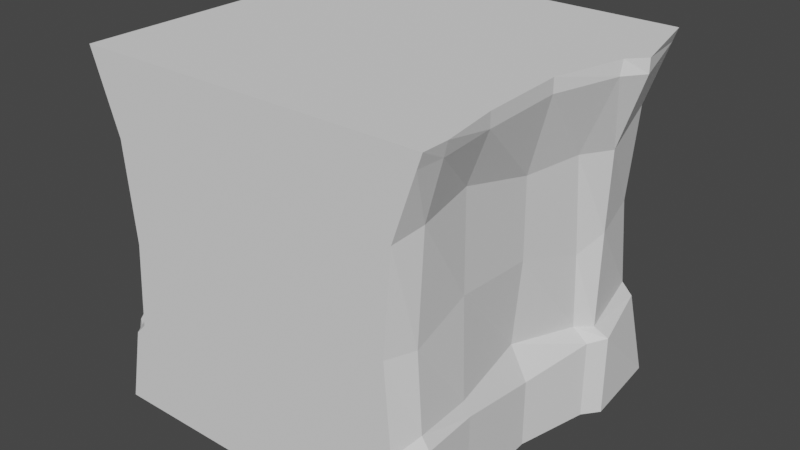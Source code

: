 # Source: V6.Ground.Upper.ThreeWay.blend  (saved by Blender 2.82.7; exported with 4.5.12 LTS)
import bpy
from mathutils import Matrix  # noqa: F401  (used for matrix-valued properties, if any)

bpy.ops.wm.read_factory_settings(use_empty=True)
scene = bpy.context.scene
scene.name = 'Scene'

# ---- collections
col_collection = bpy.data.collections.new('Collection'); scene.collection.children.link(col_collection)

# ---- world
world_world = bpy.data.worlds.new('World'); scene.world = world_world
world_world.use_nodes = True; world_world.node_tree.nodes.clear()
_N = world_world.node_tree.nodes; _L = world_world.node_tree.links
n0 = _N.new('ShaderNodeOutputWorld'); n0.name = 'World Output'; n0.location = (300, 300)
n1 = _N.new('ShaderNodeBackground'); n1.name = 'Background'; n1.location = (10, 300)
n1.inputs[0].default_value = (0.05088, 0.05088, 0.05088, 1.0)
_L.new(n1.outputs[0], n0.inputs[0])
n0.is_active_output = True
world_world.color = (0.05088, 0.05088, 0.05088)
world_world.use_sun_shadow = False
world_world.sun_shadow_jitter_overblur = 0.0

# ---- meshes
me_cube_028 = bpy.data.meshes.new('Cube.028')
me_cube_028.from_pydata([(-1.0, -1.0, -1.0), (-1.0, -1.0, 1.0), (-1.0, 1.0, -1.0), (-1.0, 1.0, 1.0), (1.0, -1.0, -1.0), (1.0, -1.0, 1.0), (1.0, 1.0, -1.0), (1.0, 1.0, 1.0), (0.0, 1.0, -1.0), (0.0, 1.0, 1.0), (0.0, -1.0, -1.0), (0.0, -1.0, 1.0), (0.5, 1.0, 1.0), (0.5, -1.0, -1.0), (0.5, 1.0, -1.0), (0.5, -1.0, 1.0), (-0.5, 1.0, -1.0), (-0.5, -1.0, 1.0), (-0.5, 1.0, 1.0), (-0.5, -1.0, -1.0), (-1.0, 0.0, -1.0), (-1.0, 0.0, 1.0), (0.8765, 0.0, -1.0), (0.9228, 0.0, 1.0), (0.0, 0.0, 1.0), (0.0, 0.0, -1.0), (0.5, 0.0, 1.0), (0.5, 0.0, -1.0), (-0.5, 0.0, -1.0), (-0.5, 0.0, 1.0), (-1.0, 0.5, 1.0), (1.046, 0.5, -1.0), (-1.0, 0.5, -1.0), (1.117, 0.5, 1.0), (0.0, 0.5, 1.0), (0.0, 0.5, -1.0), (0.5, 0.5, 1.0), (0.5, 0.5, -1.0), (-0.5, 0.5, -1.0), (-0.5, 0.5, 1.0), (-1.0, -0.5, -1.0), (0.9469, -0.5, 1.0), (0.0, -0.5, 1.0), (0.0, -0.5, -1.0), (0.5, -0.5, 1.0), (0.5, -0.5, -1.0), (-0.5, -0.5, -1.0), (-0.5, -0.5, 1.0), (-1.0, -0.5, 1.0), (0.8975, -0.5, -1.0), (-0.8599, -0.8806, 0.0), (-1.0, 0.8014, 0.0), (0.8005, 1.0, 0.0), (0.8005, -1.0, 0.0), (0.0, -1.0, 0.0), (0.0, 1.0, 0.0), (0.5, -1.0, 0.0), (0.5, 1.0, 0.0), (-0.5, 1.0, 0.0), (-0.5, -1.0, 0.0), (0.8188, 0.0, 0.0574), (-1.0, 0.0, 0.0), (0.9419, 0.5474, 0.03051), (-1.0, 0.5, 0.0), (-1.0, -0.5, 0.0), (0.8429, -0.5, 0.1035), (-0.8919, -0.9027, 0.5591), (-1.0, 0.8466, 0.5591), (0.8458, 1.0, 0.5591), (0.8458, -1.0, 0.5591), (0.0, -1.0, 0.5591), (0.0, 1.0, 0.5591), (0.5, -1.0, 0.5591), (0.5, 1.0, 0.5591), (-0.5, 1.0, 0.5591), (-0.5, -1.0, 0.5591), (0.8141, 0.0, 0.5013), (-1.0, 0.0, 0.5591), (0.9372, 0.5804, 0.472), (-1.0, 0.5, 0.5591), (-1.0, -0.5, 0.5591), (0.8382, -0.5, 0.6345), (-1.0, 0.8413, -0.4916), (0.8404, 1.0, -0.4916), (0.8404, -1.0, -0.4916), (0.0, -1.0, -0.4916), (0.0, 1.0, -0.4916), (0.5, -1.0, -0.4916), (0.5, 1.0, -0.4916), (-0.5, 1.0, -0.4916), (-0.5, -1.0, -0.4916), (0.7781, 0.0, -0.4297), (-1.0, 0.0, -0.4916), (0.9587, 0.5, -0.4957), (-1.0, 0.5, -0.4916), (-1.0, -0.5, -0.4916), (0.8597, -0.5, -0.4558), (-0.908, -0.9075, -0.4916), (-0.9824, -0.9847, 0.9214), (-1.0, 0.9723, 0.9214), (0.9722, 1.0, 0.9214), (0.9722, -1.0, 0.9214), (0.0, -1.0, 0.9214), (0.0, 1.0, 0.9214), (0.5, -1.0, 0.9214), (0.5, 1.0, 0.9214), (-0.5, 1.0, 0.9214), (-0.5, -1.0, 0.9214), (0.9228, 0.0, 0.9214), (-1.0, 0.0, 0.9214), (1.117, 0.5, 0.9214), (-1.0, 0.5, 0.9214), (-1.0, -0.5, 0.9214), (0.9469, -0.5, 0.9214), (-1.0, 0.9054, -0.5577), (0.9045, 1.0, -0.5577), (0.9045, -1.0, -0.5577), (0.0, -1.0, -0.5577), (0.0, 1.0, -0.5577), (0.5, -1.0, -0.5577), (0.5, 1.0, -0.5577), (-0.5, 1.0, -0.5577), (-0.5, -1.0, -0.5577), (0.8765, 0.0, -0.6151), (-1.0, 0.0, -0.5577), (1.046, 0.5, -0.5353), (-1.0, 0.5, -0.5577), (-1.0, -0.5, -0.5577), (0.8975, -0.5, -0.5292), (-0.9497, -0.9349, -0.5577), (1.0, -0.8469, 1.0), (0.0, -0.8469, 1.0), (0.0, -0.8469, -1.0), (0.5, -0.8469, 1.0), (0.5, -0.8469, -1.0), (-0.5, -0.8469, -1.0), (-0.5, -0.8469, 1.0), (1.0, -0.8469, -1.0), (-1.0, -0.8005, 0.0), (0.8616, -0.8469, 0.0), (-1.0, -0.8469, 0.5591), (0.893, -0.8469, 0.6076), (0.8893, -0.8469, -0.4356), (-1.0, -0.8404, -0.4916), (-1.0, -0.9722, 0.9214), (0.9807, -0.8469, 0.9214), (-1.0, -0.9045, -0.5577), (0.9337, -0.8469, -0.5017), (-0.8467, 1.0, -1.0), (-0.8467, 1.0, 1.0), (-0.8467, 0.0, -1.0), (-0.8467, 0.0, 1.0), (-0.8467, 0.5, 1.0), (-0.8467, 0.5, -1.0), (-0.8467, -0.5, -1.0), (-0.8467, -0.5, 1.0), (-0.8467, 0.8623, 0.0), (-0.8014, -1.0, 0.0), (-0.8467, 0.8936, 0.5591), (-0.8467, -1.0, 0.5591), (-0.8413, -1.0, -0.4916), (-0.8467, 0.8899, -0.4916), (-0.8467, 0.9808, 0.9214), (-0.9723, -1.0, 0.9214), (-0.8467, 0.9344, -0.5577), (-0.9054, -1.0, -0.5577), (-0.8467, -0.8469, -1.0), (-0.8467, -0.8469, 1.0), (-1.0, 0.4086, -1.0), (1.031, 0.4086, 1.0), (0.0, 0.4086, 1.0), (0.0, 0.4086, -1.0), (0.5, 0.4086, 1.0), (0.5, 0.4086, -1.0), (-0.5, 0.4086, -1.0), (-0.5, 0.4086, 1.0), (-1.0, 0.4086, 1.0), (0.9747, 0.4086, -1.0), (-1.0, 0.4086, 0.0), (0.8707, 0.4086, -0.06155), (-1.0, 0.4086, 0.5591), (0.8661, 0.3614, 0.4982), (0.8875, 0.4086, -0.4822), (-1.0, 0.4086, -0.4916), (-1.0, 0.4086, 0.9214), (1.031, 0.3847, 0.9214), (-1.0, 0.4086, -0.5577), (0.9747, 0.4086, -0.5517), (-0.8467, 0.4086, 1.0), (-0.8467, 0.4086, -1.0)], [], [(111, 30, 3, 99), (105, 12, 7, 100), (145, 130, 5, 101), (163, 1, 98), (134, 137, 4, 13), (133, 131, 11, 15), (135, 132, 10, 19), (104, 15, 11, 102), (106, 18, 9, 103), (101, 5, 15, 104), (130, 133, 15, 5), (132, 134, 13, 10), (103, 9, 12, 105), (162, 149, 18, 106), (166, 135, 19, 0), (131, 136, 17, 11), (102, 11, 17, 107), (170, 175, 29, 24), (189, 174, 28, 150), (171, 173, 27, 25), (169, 172, 26, 23), (174, 171, 25, 28), (172, 170, 24, 26), (188, 176, 21, 151), (173, 177, 22, 27), (185, 169, 23, 108), (112, 48, 21, 109), (100, 7, 33, 110), (14, 6, 31, 37), (149, 3, 30, 152), (12, 9, 34, 36), (16, 8, 35, 38), (7, 12, 36, 33), (8, 14, 37, 35), (148, 16, 38, 153), (9, 18, 39, 34), (184, 176, 30, 111), (144, 1, 48, 112), (24, 29, 47, 42), (150, 28, 46, 154), (25, 27, 45, 43), (23, 26, 44, 41), (28, 25, 43, 46), (26, 24, 42, 44), (151, 21, 48, 155), (27, 22, 49, 45), (108, 23, 41, 113), (91, 60, 65, 96), (143, 138, 64, 95), (183, 178, 63, 94), (83, 52, 62, 93), (95, 64, 61, 92), (182, 179, 60, 91), (85, 54, 59, 90), (161, 156, 58, 89), (86, 55, 57, 88), (84, 53, 56, 87), (89, 58, 55, 86), (87, 56, 54, 85), (160, 157, 50, 97), (142, 139, 53, 84), (88, 57, 52, 83), (94, 63, 51, 82), (60, 76, 81, 65), (138, 140, 80, 64), (178, 180, 79, 63), (52, 68, 78, 62), (64, 80, 77, 61), (179, 181, 76, 60), (54, 70, 75, 59), (156, 158, 74, 58), (55, 71, 73, 57), (53, 69, 72, 56), (58, 74, 71, 55), (56, 72, 70, 54), (157, 159, 66, 50), (139, 141, 69, 53), (57, 73, 68, 52), (63, 79, 67, 51), (126, 94, 82, 114), (120, 88, 83, 115), (147, 142, 84, 116), (165, 160, 97, 129), (119, 87, 85, 117), (121, 89, 86, 118), (116, 84, 87, 119), (118, 86, 88, 120), (164, 161, 89, 121), (117, 85, 90, 122), (187, 182, 91, 123), (127, 95, 92, 124), (115, 83, 93, 125), (186, 183, 94, 126), (146, 143, 95, 127), (123, 91, 96, 128), (76, 108, 113, 81), (140, 144, 112, 80), (180, 184, 111, 79), (68, 100, 110, 78), (80, 112, 109, 77), (181, 185, 108, 76), (70, 102, 107, 75), (158, 162, 106, 74), (71, 103, 105, 73), (69, 101, 104, 72), (74, 106, 103, 71), (72, 104, 102, 70), (159, 163, 98, 66), (141, 145, 101, 69), (73, 105, 100, 68), (79, 111, 99, 67), (22, 123, 128, 49), (0, 146, 127, 40), (168, 186, 126, 32), (6, 115, 125, 31), (40, 127, 124, 20), (177, 187, 123, 22), (10, 117, 122, 19), (148, 164, 121, 16), (8, 118, 120, 14), (4, 116, 119, 13), (16, 121, 118, 8), (13, 119, 117, 10), (0, 165, 129), (137, 147, 116, 4), (14, 120, 115, 6), (32, 126, 114, 2), (49, 128, 147, 137), (0, 129, 146), (81, 113, 145, 141), (66, 98, 144, 140), (129, 97, 143, 146), (128, 96, 142, 147), (65, 81, 141, 139), (50, 66, 140, 138), (96, 65, 139, 142), (97, 50, 138, 143), (98, 1, 144), (42, 47, 136, 131), (154, 46, 135, 166), (43, 45, 134, 132), (41, 44, 133, 130), (46, 43, 132, 135), (44, 42, 131, 133), (155, 48, 1, 167), (45, 49, 137, 134), (113, 41, 130, 145), (47, 155, 167, 136), (40, 154, 166, 0), (19, 122, 165, 0), (2, 114, 164, 148), (75, 107, 163, 159), (67, 99, 162, 158), (114, 82, 161, 164), (122, 90, 160, 165), (59, 75, 159, 157), (51, 67, 158, 156), (90, 59, 157, 160), (82, 51, 156, 161), (29, 151, 155, 47), (20, 150, 154, 40), (2, 148, 153, 32), (18, 149, 152, 39), (175, 188, 151, 29), (168, 189, 150, 20), (99, 3, 149, 162), (136, 167, 1, 17), (107, 17, 1, 163), (32, 153, 189, 168), (39, 152, 188, 175), (31, 125, 187, 177), (20, 124, 186, 168), (78, 110, 185, 181), (77, 109, 184, 180), (124, 92, 183, 186), (125, 93, 182, 187), (62, 78, 181, 179), (61, 77, 180, 178), (93, 62, 179, 182), (92, 61, 178, 183), (109, 21, 176, 184), (110, 33, 169, 185), (37, 31, 177, 173), (152, 30, 176, 188), (36, 34, 170, 172), (38, 35, 171, 174), (33, 36, 172, 169), (35, 37, 173, 171), (153, 38, 174, 189), (34, 39, 175, 170)])
_uv = me_cube_028.uv_layers.new(name='UVMap')
_uv.uv.foreach_set('vector', [0.6139, 0.1875, 0.625, 0.1875, 0.625, 0.25, 0.6139, 0.25, 0.6139, 0.4375, 0.625, 0.4375, 0.625, 0.5, 0.6139, 0.5, 0.6139, 0.7309, 0.625, 0.7309, 0.625, 0.75, 0.6139, 0.75, 0.6139, 0.9808, 0.625, 1.0, 0.6139, 1.0, 0.3125, 0.7309, 0.375, 0.7309, 0.375, 0.75, 0.3125, 0.75, 0.6875, 0.7309, 0.75, 0.7309, 0.75, 0.75, 0.6875, 0.75, 0.1875, 0.7309, 0.25, 0.7309, 0.25, 0.75, 0.1875, 0.75, 0.6139, 0.8125, 0.625, 0.8125, 0.625, 0.875, 0.6139, 0.875, 0.6139, 0.3125, 0.625, 0.3125, 0.625, 0.375, 0.6139, 0.375, 0.6139, 0.75, 0.625, 0.75, 0.625, 0.8125, 0.6139, 0.8125, 0.625, 0.7309, 0.6875, 0.7309, 0.6875, 0.75, 0.625, 0.75, 0.25, 0.7309, 0.3125, 0.7309, 0.3125, 0.75, 0.25, 0.75, 0.6139, 0.375, 0.625, 0.375, 0.625, 0.4375, 0.6139, 0.4375, 0.6139, 0.2692, 0.625, 0.2692, 0.625, 0.3125, 0.6139, 0.3125, 0.1442, 0.7309, 0.1875, 0.7309, 0.1875, 0.75, 0.1442, 0.75, 0.75, 0.7309, 0.8125, 0.7309, 0.8125, 0.75, 0.75, 0.75, 0.6139, 0.875, 0.625, 0.875, 0.625, 0.9375, 0.6139, 0.9375, 0.75, 0.5753, 0.8125, 0.5753, 0.8125, 0.625, 0.75, 0.625, 0.1442, 0.5753, 0.1875, 0.5753, 0.1875, 0.625, 0.1442, 0.625, 0.25, 0.5753, 0.3125, 0.5753, 0.3125, 0.625, 0.25, 0.625, 0.625, 0.5753, 0.6875, 0.5753, 0.6875, 0.625, 0.625, 0.625, 0.1875, 0.5753, 0.25, 0.5753, 0.25, 0.625, 0.1875, 0.625, 0.6875, 0.5753, 0.75, 0.5753, 0.75, 0.625, 0.6875, 0.625, 0.8558, 0.5753, 0.875, 0.5753, 0.875, 0.625, 0.8558, 0.625, 0.3125, 0.5753, 0.375, 0.5753, 0.375, 0.625, 0.3125, 0.625, 0.6139, 0.5753, 0.625, 0.5753, 0.625, 0.625, 0.6139, 0.625, 0.6139, 0.0625, 0.625, 0.0625, 0.625, 0.125, 0.6139, 0.125, 0.6139, 0.5, 0.625, 0.5, 0.625, 0.5625, 0.6139, 0.5625, 0.3125, 0.5, 0.375, 0.5, 0.375, 0.5625, 0.3125, 0.5625, 0.8558, 0.5, 0.875, 0.5, 0.875, 0.5625, 0.8558, 0.5625, 0.6875, 0.5, 0.75, 0.5, 0.75, 0.5625, 0.6875, 0.5625, 0.1875, 0.5, 0.25, 0.5, 0.25, 0.5625, 0.1875, 0.5625, 0.625, 0.5, 0.6875, 0.5, 0.6875, 0.5625, 0.625, 0.5625, 0.25, 0.5, 0.3125, 0.5, 0.3125, 0.5625, 0.25, 0.5625, 0.1442, 0.5, 0.1875, 0.5, 0.1875, 0.5625, 0.1442, 0.5625, 0.75, 0.5, 0.8125, 0.5, 0.8125, 0.5625, 0.75, 0.5625, 0.6139, 0.1747, 0.625, 0.1747, 0.625, 0.1875, 0.6139, 0.1875, 0.6139, 0.01914, 0.625, 0.01914, 0.625, 0.0625, 0.6139, 0.0625, 0.75, 0.625, 0.8125, 0.625, 0.8125, 0.6875, 0.75, 0.6875, 0.1442, 0.625, 0.1875, 0.625, 0.1875, 0.6875, 0.1442, 0.6875, 0.25, 0.625, 0.3125, 0.625, 0.3125, 0.6875, 0.25, 0.6875, 0.625, 0.625, 0.6875, 0.625, 0.6875, 0.6875, 0.625, 0.6875, 0.1875, 0.625, 0.25, 0.625, 0.25, 0.6875, 0.1875, 0.6875, 0.6875, 0.625, 0.75, 0.625, 0.75, 0.6875, 0.6875, 0.6875, 0.8558, 0.625, 0.875, 0.625, 0.875, 0.6875, 0.8558, 0.6875, 0.3125, 0.625, 0.375, 0.625, 0.375, 0.6875, 0.3125, 0.6875, 0.6139, 0.625, 0.625, 0.625, 0.625, 0.6875, 0.6139, 0.6875, 0.4375, 0.625, 0.5, 0.625, 0.5, 0.6875, 0.4375, 0.6875, 0.4375, 0.01914, 0.5, 0.01914, 0.5, 0.0625, 0.4375, 0.0625, 0.4375, 0.1747, 0.5, 0.1747, 0.5, 0.1875, 0.4375, 0.1875, 0.4375, 0.5, 0.5, 0.5, 0.5, 0.5625, 0.4375, 0.5625, 0.4375, 0.0625, 0.5, 0.0625, 0.5, 0.125, 0.4375, 0.125, 0.4375, 0.5753, 0.5, 0.5753, 0.5, 0.625, 0.4375, 0.625, 0.4375, 0.875, 0.5, 0.875, 0.5, 0.9375, 0.4375, 0.9375, 0.4375, 0.2692, 0.5, 0.2692, 0.5, 0.3125, 0.4375, 0.3125, 0.4375, 0.375, 0.5, 0.375, 0.5, 0.4375, 0.4375, 0.4375, 0.4375, 0.75, 0.5, 0.75, 0.5, 0.8125, 0.4375, 0.8125, 0.4375, 0.3125, 0.5, 0.3125, 0.5, 0.375, 0.4375, 0.375, 0.4375, 0.8125, 0.5, 0.8125, 0.5, 0.875, 0.4375, 0.875, 0.4375, 0.9808, 0.5, 0.9808, 0.5, 1.0, 0.4375, 1.0, 0.4375, 0.7309, 0.5, 0.7309, 0.5, 0.75, 0.4375, 0.75, 0.4375, 0.4375, 0.5, 0.4375, 0.5, 0.5, 0.4375, 0.5, 0.4375, 0.1875, 0.5, 0.1875, 0.5, 0.25, 0.4375, 0.25, 0.5, 0.625, 0.5625, 0.625, 0.5625, 0.6875, 0.5, 0.6875, 0.5, 0.01914, 0.5625, 0.01914, 0.5625, 0.0625, 0.5, 0.0625, 0.5, 0.1747, 0.5625, 0.1747, 0.5625, 0.1875, 0.5, 0.1875, 0.5, 0.5, 0.5625, 0.5, 0.5625, 0.5625, 0.5, 0.5625, 0.5, 0.0625, 0.5625, 0.0625, 0.5625, 0.125, 0.5, 0.125, 0.5, 0.5753, 0.5625, 0.5753, 0.5625, 0.625, 0.5, 0.625, 0.5, 0.875, 0.5625, 0.875, 0.5625, 0.9375, 0.5, 0.9375, 0.5, 0.2692, 0.5625, 0.2692, 0.5625, 0.3125, 0.5, 0.3125, 0.5, 0.375, 0.5625, 0.375, 0.5625, 0.4375, 0.5, 0.4375, 0.5, 0.75, 0.5625, 0.75, 0.5625, 0.8125, 0.5, 0.8125, 0.5, 0.3125, 0.5625, 0.3125, 0.5625, 0.375, 0.5, 0.375, 0.5, 0.8125, 0.5625, 0.8125, 0.5625, 0.875, 0.5, 0.875, 0.5, 0.9808, 0.5625, 0.9808, 0.5625, 1.0, 0.5, 1.0, 0.5, 0.7309, 0.5625, 0.7309, 0.5625, 0.75, 0.5, 0.75, 0.5, 0.4375, 0.5625, 0.4375, 0.5625, 0.5, 0.5, 0.5, 0.5, 0.1875, 0.5625, 0.1875, 0.5625, 0.25, 0.5, 0.25, 0.4294, 0.1875, 0.4375, 0.1875, 0.4375, 0.25, 0.4294, 0.25, 0.4294, 0.4375, 0.4375, 0.4375, 0.4375, 0.5, 0.4294, 0.5, 0.4294, 0.7309, 0.4375, 0.7309, 0.4375, 0.75, 0.4294, 0.75, 0.4294, 0.9808, 0.4375, 0.9808, 0.4375, 1.0, 0.4294, 1.0, 0.4294, 0.8125, 0.4375, 0.8125, 0.4375, 0.875, 0.4294, 0.875, 0.4294, 0.3125, 0.4375, 0.3125, 0.4375, 0.375, 0.4294, 0.375, 0.4294, 0.75, 0.4375, 0.75, 0.4375, 0.8125, 0.4294, 0.8125, 0.4294, 0.375, 0.4375, 0.375, 0.4375, 0.4375, 0.4294, 0.4375, 0.4294, 0.2692, 0.4375, 0.2692, 0.4375, 0.3125, 0.4294, 0.3125, 0.4294, 0.875, 0.4375, 0.875, 0.4375, 0.9375, 0.4294, 0.9375, 0.4294, 0.5753, 0.4375, 0.5753, 0.4375, 0.625, 0.4294, 0.625, 0.4294, 0.0625, 0.4375, 0.0625, 0.4375, 0.125, 0.4294, 0.125, 0.4294, 0.5, 0.4375, 0.5, 0.4375, 0.5625, 0.4294, 0.5625, 0.4294, 0.1747, 0.4375, 0.1747, 0.4375, 0.1875, 0.4294, 0.1875, 0.4294, 0.01914, 0.4375, 0.01914, 0.4375, 0.0625, 0.4294, 0.0625, 0.4294, 0.625, 0.4375, 0.625, 0.4375, 0.6875, 0.4294, 0.6875, 0.5625, 0.625, 0.6139, 0.625, 0.6139, 0.6875, 0.5625, 0.6875, 0.5625, 0.01914, 0.6139, 0.01914, 0.6139, 0.0625, 0.5625, 0.0625, 0.5625, 0.1747, 0.6139, 0.1747, 0.6139, 0.1875, 0.5625, 0.1875, 0.5625, 0.5, 0.6139, 0.5, 0.6139, 0.5625, 0.5625, 0.5625, 0.5625, 0.0625, 0.6139, 0.0625, 0.6139, 0.125, 0.5625, 0.125, 0.5625, 0.5753, 0.6139, 0.5753, 0.6139, 0.625, 0.5625, 0.625, 0.5625, 0.875, 0.6139, 0.875, 0.6139, 0.9375, 0.5625, 0.9375, 0.5625, 0.2692, 0.6139, 0.2692, 0.6139, 0.3125, 0.5625, 0.3125, 0.5625, 0.375, 0.6139, 0.375, 0.6139, 0.4375, 0.5625, 0.4375, 0.5625, 0.75, 0.6139, 0.75, 0.6139, 0.8125, 0.5625, 0.8125, 0.5625, 0.3125, 0.6139, 0.3125, 0.6139, 0.375, 0.5625, 0.375, 0.5625, 0.8125, 0.6139, 0.8125, 0.6139, 0.875, 0.5625, 0.875, 0.5625, 0.9808, 0.6139, 0.9808, 0.6139, 1.0, 0.5625, 1.0, 0.5625, 0.7309, 0.6139, 0.7309, 0.6139, 0.75, 0.5625, 0.75, 0.5625, 0.4375, 0.6139, 0.4375, 0.6139, 0.5, 0.5625, 0.5, 0.5625, 0.1875, 0.6139, 0.1875, 0.6139, 0.25, 0.5625, 0.25, 0.375, 0.625, 0.4294, 0.625, 0.4294, 0.6875, 0.375, 0.6875, 0.375, 0.01914, 0.4294, 0.01914, 0.4294, 0.0625, 0.375, 0.0625, 0.375, 0.1747, 0.4294, 0.1747, 0.4294, 0.1875, 0.375, 0.1875, 0.375, 0.5, 0.4294, 0.5, 0.4294, 0.5625, 0.375, 0.5625, 0.375, 0.0625, 0.4294, 0.0625, 0.4294, 0.125, 0.375, 0.125, 0.375, 0.5753, 0.4294, 0.5753, 0.4294, 0.625, 0.375, 0.625, 0.375, 0.875, 0.4294, 0.875, 0.4294, 0.9375, 0.375, 0.9375, 0.375, 0.2692, 0.4294, 0.2692, 0.4294, 0.3125, 0.375, 0.3125, 0.375, 0.375, 0.4294, 0.375, 0.4294, 0.4375, 0.375, 0.4375, 0.375, 0.75, 0.4294, 0.75, 0.4294, 0.8125, 0.375, 0.8125, 0.375, 0.3125, 0.4294, 0.3125, 0.4294, 0.375, 0.375, 0.375, 0.375, 0.8125, 0.4294, 0.8125, 0.4294, 0.875, 0.375, 0.875, 0.375, 0.9808, 0.4294, 0.9808, 0.4294, 1.0, 0.375, 0.7309, 0.4294, 0.7309, 0.4294, 0.75, 0.375, 0.75, 0.375, 0.4375, 0.4294, 0.4375, 0.4294, 0.5, 0.375, 0.5, 0.375, 0.1875, 0.4294, 0.1875, 0.4294, 0.25, 0.375, 0.25, 0.375, 0.6875, 0.4294, 0.6875, 0.4294, 0.7309, 0.375, 0.7309, 0.375, 0.0, 0.4294, 0.0, 0.4294, 0.01914, 0.5625, 0.6875, 0.6139, 0.6875, 0.6139, 0.7309, 0.5625, 0.7309, 0.5625, 0.0, 0.6139, 0.0, 0.6139, 0.01914, 0.5625, 0.01914, 0.4294, 0.0, 0.4375, 0.0, 0.4375, 0.01914, 0.4294, 0.01914, 0.4294, 0.6875, 0.4375, 0.6875, 0.4375, 0.7309, 0.4294, 0.7309, 0.5, 0.6875, 0.5625, 0.6875, 0.5625, 0.7309, 0.5, 0.7309, 0.5, 0.0, 0.5625, 0.0, 0.5625, 0.01914, 0.5, 0.01914, 0.4375, 0.6875, 0.5, 0.6875, 0.5, 0.7309, 0.4375, 0.7309, 0.4375, 0.0, 0.5, 0.0, 0.5, 0.01914, 0.4375, 0.01914, 0.6139, 0.0, 0.625, 0.01914, 0.6139, 0.01914, 0.75, 0.6875, 0.8125, 0.6875, 0.8125, 0.7309, 0.75, 0.7309, 0.1442, 0.6875, 0.1875, 0.6875, 0.1875, 0.7309, 0.1442, 0.7309, 0.25, 0.6875, 0.3125, 0.6875, 0.3125, 0.7309, 0.25, 0.7309, 0.625, 0.6875, 0.6875, 0.6875, 0.6875, 0.7309, 0.625, 0.7309, 0.1875, 0.6875, 0.25, 0.6875, 0.25, 0.7309, 0.1875, 0.7309, 0.6875, 0.6875, 0.75, 0.6875, 0.75, 0.7309, 0.6875, 0.7309, 0.8558, 0.6875, 0.875, 0.6875, 0.875, 0.7309, 0.8558, 0.7309, 0.3125, 0.6875, 0.375, 0.6875, 0.375, 0.7309, 0.3125, 0.7309, 0.6139, 0.6875, 0.625, 0.6875, 0.625, 0.7309, 0.6139, 0.7309, 0.8125, 0.6875, 0.8558, 0.6875, 0.8558, 0.7309, 0.8125, 0.7309, 0.125, 0.6875, 0.1442, 0.6875, 0.1442, 0.7309, 0.125, 0.7309, 0.375, 0.9375, 0.4294, 0.9375, 0.4294, 0.9808, 0.375, 0.9808, 0.375, 0.25, 0.4294, 0.25, 0.4294, 0.2692, 0.375, 0.2692, 0.5625, 0.9375, 0.6139, 0.9375, 0.6139, 0.9808, 0.5625, 0.9808, 0.5625, 0.25, 0.6139, 0.25, 0.6139, 0.2692, 0.5625, 0.2692, 0.4294, 0.25, 0.4375, 0.25, 0.4375, 0.2692, 0.4294, 0.2692, 0.4294, 0.9375, 0.4375, 0.9375, 0.4375, 0.9808, 0.4294, 0.9808, 0.5, 0.9375, 0.5625, 0.9375, 0.5625, 0.9808, 0.5, 0.9808, 0.5, 0.25, 0.5625, 0.25, 0.5625, 0.2692, 0.5, 0.2692, 0.4375, 0.9375, 0.5, 0.9375, 0.5, 0.9808, 0.4375, 0.9808, 0.4375, 0.25, 0.5, 0.25, 0.5, 0.2692, 0.4375, 0.2692, 0.8125, 0.625, 0.8558, 0.625, 0.8558, 0.6875, 0.8125, 0.6875, 0.125, 0.625, 0.1442, 0.625, 0.1442, 0.6875, 0.125, 0.6875, 0.125, 0.5, 0.1442, 0.5, 0.1442, 0.5625, 0.125, 0.5625, 0.8125, 0.5, 0.8558, 0.5, 0.8558, 0.5625, 0.8125, 0.5625, 0.8125, 0.5753, 0.8558, 0.5753, 0.8558, 0.625, 0.8125, 0.625, 0.125, 0.5753, 0.1442, 0.5753, 0.1442, 0.625, 0.125, 0.625, 0.6139, 0.25, 0.625, 0.25, 0.625, 0.2692, 0.6139, 0.2692, 0.8125, 0.7309, 0.8558, 0.7309, 0.8558, 0.75, 0.8125, 0.75, 0.6139, 0.9375, 0.625, 0.9375, 0.625, 0.9808, 0.6139, 0.9808, 0.125, 0.5625, 0.1442, 0.5625, 0.1442, 0.5753, 0.125, 0.5753, 0.8125, 0.5625, 0.8558, 0.5625, 0.8558, 0.5753, 0.8125, 0.5753, 0.375, 0.5625, 0.4294, 0.5625, 0.4294, 0.5753, 0.375, 0.5753, 0.375, 0.125, 0.4294, 0.125, 0.4294, 0.1747, 0.375, 0.1747, 0.5625, 0.5625, 0.6139, 0.5625, 0.6139, 0.5753, 0.5625, 0.5753, 0.5625, 0.125, 0.6139, 0.125, 0.6139, 0.1747, 0.5625, 0.1747, 0.4294, 0.125, 0.4375, 0.125, 0.4375, 0.1747, 0.4294, 0.1747, 0.4294, 0.5625, 0.4375, 0.5625, 0.4375, 0.5753, 0.4294, 0.5753, 0.5, 0.5625, 0.5625, 0.5625, 0.5625, 0.5753, 0.5, 0.5753, 0.5, 0.125, 0.5625, 0.125, 0.5625, 0.1747, 0.5, 0.1747, 0.4375, 0.5625, 0.5, 0.5625, 0.5, 0.5753, 0.4375, 0.5753, 0.4375, 0.125, 0.5, 0.125, 0.5, 0.1747, 0.4375, 0.1747, 0.6139, 0.125, 0.625, 0.125, 0.625, 0.1747, 0.6139, 0.1747, 0.6139, 0.5625, 0.625, 0.5625, 0.625, 0.5753, 0.6139, 0.5753, 0.3125, 0.5625, 0.375, 0.5625, 0.375, 0.5753, 0.3125, 0.5753, 0.8558, 0.5625, 0.875, 0.5625, 0.875, 0.5753, 0.8558, 0.5753, 0.6875, 0.5625, 0.75, 0.5625, 0.75, 0.5753, 0.6875, 0.5753, 0.1875, 0.5625, 0.25, 0.5625, 0.25, 0.5753, 0.1875, 0.5753, 0.625, 0.5625, 0.6875, 0.5625, 0.6875, 0.5753, 0.625, 0.5753, 0.25, 0.5625, 0.3125, 0.5625, 0.3125, 0.5753, 0.25, 0.5753, 0.1442, 0.5625, 0.1875, 0.5625, 0.1875, 0.5753, 0.1442, 0.5753, 0.75, 0.5625, 0.8125, 0.5625, 0.8125, 0.5753, 0.75, 0.5753])
me_cube_028.use_remesh_fix_poles = True
me_cube_028.use_remesh_preserve_attributes = False
me_cube_028.use_mirror_vertex_groups = False
me_cube_028.update()

# ---- objects
ob_v6_single_corner3way = bpy.data.objects.new('V6.Single.Corner3way', me_cube_028)

# ---- transforms, parenting, visibility, modifiers, constraints
ob_v6_single_corner3way.location = (0.0, 0.0, 0.0)
ob_v6_single_corner3way.lineart.crease_threshold = 0.0

# ---- collection membership
col_collection.objects.link(ob_v6_single_corner3way)

# ---- scene / render settings (as saved in the file)
scene.frame_start = 1; scene.frame_end = 250; scene.frame_set(1)
scene.render.engine = 'CYCLES'
scene.cycles.use_denoising = False
scene.cycles.samples = 128
scene.cycles.sampling_pattern = 'TABULATED_SOBOL'
scene.cycles.use_adaptive_sampling = False
scene.cycles.use_light_tree = False
scene.view_settings.view_transform = 'Filmic'
bpy.context.view_layer.update()

# ---- added for rendering (the .blend has no active camera and no usable light): camera, sun
cam_auto = bpy.data.cameras.new('AutoCamera')
cam_auto.lens = 50.0
cam_auto.sensor_width = 36.0
cam_auto.clip_end = 1000.0
ob_auto_camera = bpy.data.objects.new('AutoCamera', cam_auto)
scene.collection.objects.link(ob_auto_camera)
ob_auto_camera.location = (3.32712, -3.92243, 2.61495)
ob_auto_camera.rotation_euler = (1.09748, -7.21219e-08, 0.694738)
scene.camera = ob_auto_camera
light_auto_sun = bpy.data.lights.new('AutoSun', 'SUN')
light_auto_sun.energy = 3.0
light_auto_sun.angle = 0.0523599
ob_auto_sun = bpy.data.objects.new('AutoSun', light_auto_sun)
scene.collection.objects.link(ob_auto_sun)
ob_auto_sun.rotation_euler = (0.872665, 0.174533, 0.523599)
bpy.context.view_layer.update()
